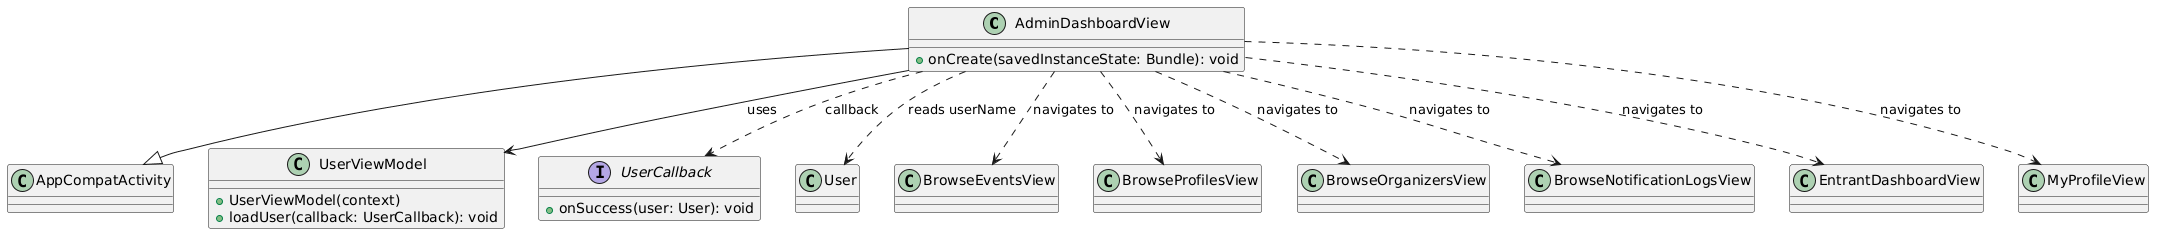

The diagram above was rendered by PlantUML. Its source (embedded in the PNG):
@startuml
class AdminDashboardView {
  + onCreate(savedInstanceState: Bundle): void
}

AdminDashboardView --|> AppCompatActivity

class UserViewModel {
  + UserViewModel(context)
  + loadUser(callback: UserCallback): void
}

interface UserCallback {
  + onSuccess(user: User): void
}

class User

class BrowseEventsView
class BrowseProfilesView
class BrowseOrganizersView
class BrowseNotificationLogsView
class EntrantDashboardView
class MyProfileView

AdminDashboardView --> UserViewModel : uses
AdminDashboardView ..> UserCallback : callback
AdminDashboardView ..> User : reads userName

AdminDashboardView ..> BrowseEventsView : navigates to
AdminDashboardView ..> BrowseProfilesView : navigates to
AdminDashboardView ..> BrowseOrganizersView : navigates to
AdminDashboardView ..> BrowseNotificationLogsView : navigates to
AdminDashboardView ..> EntrantDashboardView : navigates to
AdminDashboardView ..> MyProfileView : navigates to
@enduml